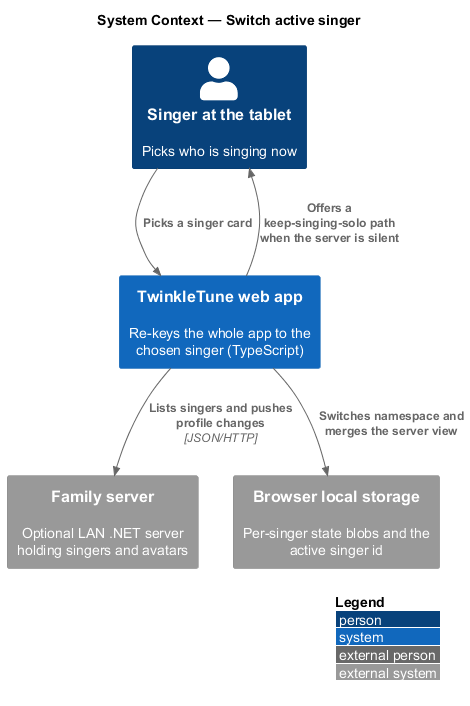

The diagram above was rendered by PlantUML. Its source (embedded in the PNG):
@startuml
!include <C4/C4_Context>
LAYOUT_WITH_LEGEND()
title System Context — Switch active singer

Person(singer, "Singer at the tablet", "Picks who is singing now")
System(twinkle, "TwinkleTune web app", "Re-keys the whole app to the chosen singer (TypeScript)")
System_Ext(family, "Family server", "Optional LAN .NET server holding singers and avatars")
System_Ext(storage, "Browser local storage", "Per-singer state blobs and the active singer id")

Rel(singer, twinkle, "Picks a singer card")
Rel(twinkle, family, "Lists singers and pushes profile changes", "JSON/HTTP")
Rel(twinkle, storage, "Switches namespace and merges the server view")
Rel(twinkle, singer, "Offers a keep-singing-solo path when the server is silent")
@enduml